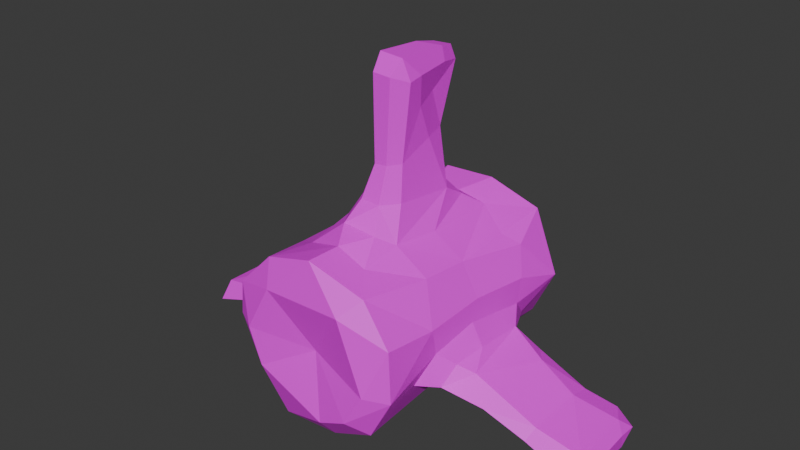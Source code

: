 # Source: SM_Prop_Whale_Skeleton_Vertebra_01.blend  (saved by Blender 4.5.88; exported with 4.5.12 LTS)
import bpy
from mathutils import Matrix  # noqa: F401  (used for matrix-valued properties, if any)

bpy.ops.wm.read_factory_settings(use_empty=True)
scene = bpy.context.scene
scene.name = 'Scene'

# ---- collections
col_sm_prop_whale_skeleton_vertebra_01 = bpy.data.collections.new('SM_Prop_Whale_Skeleton_Vertebra_01'); scene.collection.children.link(col_sm_prop_whale_skeleton_vertebra_01)

# ---- images (referenced by path relative to the original .blend; pixels are not part of the script)
import os
ASSET_DIR = os.environ.get("B2B_ASSET_DIR", "")  # directory of the original .blend (textures are referenced by path, not embedded)
HERE = os.path.dirname(os.path.abspath(__file__))  # packed textures are extracted next to this script under _unpacked/

def load_image(name, relpath, width, height, colorspace="sRGB"):
    """Load a texture the original file referenced (path relative to the .blend, or extracted next to this script)."""
    p = next((c for c in (os.path.join(HERE, relpath), os.path.join(ASSET_DIR, relpath)) if relpath and os.path.exists(c)), "")
    if p:
        img = bpy.data.images.load(p, check_existing=True)
        img.name = name
    else:  # same state as the original file: an image datablock whose file is absent (Cycles renders it pink)
        img = bpy.data.images.new(name, width, height)
        img.source = "FILE"
        img.filepath = "//" + (relpath or name)
    img.colorspace_settings.name = colorspace
    return img
img_file3551 = load_image('file3551', 'PolygonNatureBiomes_Texture_01_Tom.png', 1024, 1024, 'sRGB')

# ---- materials (node trees are filled in below, after node groups)
mat_nature_base_mat16 = bpy.data.materials.new('Nature_Base_Mat16')
mat_nature_base_mat16.diffuse_color = (1.0, 1.0, 1.0, 1.0)
mat_nature_base_mat16.roughness = 0.5528

# ---- material node trees
mat_nature_base_mat16.use_nodes = True; mat_nature_base_mat16.node_tree.nodes.clear()
_N = mat_nature_base_mat16.node_tree.nodes; _L = mat_nature_base_mat16.node_tree.links
n0 = _N.new('ShaderNodeBsdfPrincipled'); n0.name = 'Principled BSDF'; n0.location = (-200, 100)
n0.inputs[2].default_value = 0.5528
n0.inputs[27].default_value = (0.0, 0.0, 0.0, 1.0)
n0.inputs[28].default_value = 1.0
n1 = _N.new('ShaderNodeOutputMaterial'); n1.name = 'Material Output'; n1.location = (200, 100)
n2 = _N.new('ShaderNodeNormalMap'); n2.name = 'Normal Map'; n2.location = (-600, -600)
n2.label = 'Normal/Map'
n3 = _N.new('ShaderNodeTexImage'); n3.name = 'Image Texture'; n3.location = (-600, 300)
n3.image = img_file3551
_L.new(n0.outputs[0], n1.inputs[0])
_L.new(n2.outputs[0], n0.inputs[5])
_L.new(n3.outputs[0], n0.inputs[0])
n1.is_active_output = True

# ---- world
world_world = bpy.data.worlds.new('World'); scene.world = world_world
world_world.use_nodes = True; world_world.node_tree.nodes.clear()
_N = world_world.node_tree.nodes; _L = world_world.node_tree.links
n0 = _N.new('ShaderNodeOutputWorld'); n0.name = 'World Output'; n0.location = (200, 100)
n1 = _N.new('ShaderNodeBackground'); n1.name = 'Background'; n1.location = (-200, 100)
n1.inputs[0].default_value = (0.05088, 0.05088, 0.05088, 1.0)
_L.new(n1.outputs[0], n0.inputs[0])
n0.is_active_output = True
world_world.color = (0.05088, 0.05088, 0.05088)
world_world.sun_shadow_jitter_overblur = 0.0

# ---- meshes
me_mesh = bpy.data.meshes.new('Mesh')
me_mesh.from_pydata([(0.2964, -0.06684, -0.06126), (0.2213, -0.08652, -0.1998), (0.0739, -0.06806, -0.2758), (-0.2008, -0.05627, 0.2269), (0.3811, -0.005533, 0.1531), (-0.3093, -0.06577, 0.01742), (-0.2543, -0.06011, -0.1468), (0.177, -0.06607, 0.2438), (0.3927, -0.007513, -0.07639), (-0.2204, -0.01476, 0.3506), (-2.161e-06, 0.0, 0.0), (0.08835, 0.003967, -0.3616), (0.0007032, -0.01975, 0.4124), (-0.3863, -0.01516, 0.1812), (-0.4007, -0.01471, 0.02636), (0.3936, 0.2408, 0.1316), (0.2876, -0.004934, -0.2714), (-0.00049, 0.1456, 0.4062), (0.1352, 0.1434, 0.3524), (0.2402, 0.01802, 0.3139), (0.3792, 0.2833, -0.0001444), (0.03683, 0.3912, 0.6707), (0.08106, 0.2659, 0.4249), (-0.3094, 0.2713, 0.277), (-0.1827, 0.1886, 0.3429), (-0.1658, -0.00956, -0.3677), (-0.04971, 0.4341, 0.6625), (-0.3871, 0.2833, -0.0001444), (-0.3259, 0.0006999, -0.179), (0.04153, 0.3374, 0.5203), (0.1412, 0.3292, 0.3818), (0.2944, 0.3261, 0.2879), (-0.06816, 0.2561, 0.4429), (-0.2363, 0.5867, 0.3305), (-0.08348, 0.3884, 0.521), (-0.3997, 0.2104, 0.1089), (0.06886, 0.4514, 0.6668), (0.09161, 0.711, 0.4797), (-0.3268, 0.5517, 0.2433), (0.04962, 0.4002, 1.032), (0.05909, 0.4621, 1.094), (-0.134, 0.355, 0.4264), (0.07287, 0.5571, 0.8752), (0.1623, 0.5438, 0.3667), (-0.03892, 0.4057, 1.034), (-0.1135, 0.5627, 0.4965), (0.06625, 0.6193, 0.7276), (0.3026, 0.5472, 0.275), (-0.1777, 0.5228, -0.3171), (-0.08209, 0.55, 0.7141), (-0.0502, 0.4622, 1.102), (0.3003, 0.8167, 0.2925), (-0.09045, 0.696, 0.4929), (0.08652, 0.8214, 0.4132), (-0.02119, 0.8099, 0.4177), (-0.2158, 0.7322, 0.3605), (0.3965, 0.8177, -0.009757), (-0.0006956, 0.7681, 0.5065), (0.4058, 0.8297, 0.1112), (-0.1353, 0.8774, 0.3571), (0.3616, 0.8757, 0.2395), (0.04365, 0.667, 0.9065), (0.4357, 1.048, 0.04602), (-0.3948, 0.887, 0.1004), (0.0412, 0.7233, 0.7398), (0.01105, 0.9029, 0.3765), (-0.3369, 0.8434, 0.2549), (0.1474, 0.9039, 0.3515), (-0.07992, 0.8595, -0.3516), (0.04094, 0.7279, 1.075), (-0.06176, 0.624, 0.834), (0.2156, 0.82, -0.2892), (-0.0544, 0.6718, 0.7245), (-0.3141, 0.8333, -0.1794), (0.3363, 1.04, -0.1655), (-0.04706, 0.6738, 1.088), (0.3167, 1.061, 0.324), (-0.3424, 1.061, 0.2495), (-0.412, 1.053, 0.02756), (0.3071, 1.101, 0.09088), (0.08871, 1.038, -0.3572), (-0.1639, 1.052, 0.3912), (0.07998, 1.05, 0.4049), (-0.3073, 1.046, -0.2354), (-0.2498, 1.083, 0.1961), (0.2601, 1.096, -0.1319), (-0.1587, 1.041, -0.3621), (-0.004205, 0.7534, 0.7519), (0.06608, 1.091, 0.3111), (-0.3204, 1.11, 0.02111), (0.0006662, 1.033, 0.01727), (-0.1248, 1.117, -0.271), (0.06428, 1.108, -0.2684), (-0.04996, 0.7883, 1.061), (0.02848, 0.7991, 1.062), (0.09187, 0.4716, 1.002), (0.08795, 0.542, 1.011), (-0.0741, 0.6737, 1.011), (-0.05361, 0.8129, 0.9988), (0.03758, 0.8211, 0.9965), (-0.08018, 0.4881, 1.017), (0.05796, 0.7257, 1.013), (-0.006115, 0.8446, 0.9997), (0.3849, 0.5428, 0.1358), (0.4009, 0.4916, 0.0549), (0.08903, 0.4184, 0.5135), (-0.02205, 0.3906, 0.6652), (-0.0523, 0.3428, 0.5209), (0.3536, 0.1797, -0.1069), (0.311, 0.3494, -0.2079), (0.306, 0.8333, -0.1794), (0.267, 0.4746, -0.2504), (0.3688, 0.9018, -0.0999), (0.5859, 0.3234, -0.1899), (0.9398, 0.4684, -0.3829), (0.4973, 0.3941, -0.1001), (0.9796, 0.3343, -0.3381), (0.982, 0.6968, -0.2667), (0.6235, 0.68, -0.1301), (0.9912, 0.4048, -0.2696), (0.5381, 0.7467, -0.2018), (0.5535, 0.7668, -0.1457), (0.4812, 0.789, -0.1518), (1.014, 0.7631, -0.3248), (0.9279, 0.7433, -0.3446), (0.4332, 0.3507, -0.06124), (0.4145, 0.2749, -0.1394), (0.3203, 0.3823, -0.1887), (0.4466, 0.5031, -0.04962), (0.3651, 0.5872, -0.2138), (0.4458, 0.7418, -0.06827), (0.3854, 0.7425, -0.1996), (0.4108, 0.7943, -0.1316), (0.7745, 0.3395, -0.2623), (0.7596, 0.4001, -0.3134), (0.7653, 0.6089, -0.3037), (0.7894, 0.3918, -0.2207), (0.7836, 0.7382, -0.276), (0.7908, 0.7553, -0.2356), (0.7984, 0.6482, -0.2048), (1.021, 0.3911, -0.3622), (1.03, 0.4431, -0.3117), (1.019, 0.6683, -0.3112), (1.014, 0.6832, -0.3775), (0.9918, 0.4901, -0.3953), (0.5686, 0.416, -0.2541), (0.5607, 0.5898, -0.2664), (0.9271, 0.7861, -0.2791), (-0.4043, 0.8177, -0.009757), (-0.4087, 0.565, 0.03968), (-0.3616, 0.1797, -0.1069), (-0.3192, 0.3494, -0.2079), (-0.2968, 0.4705, -0.219), (-0.3768, 0.9018, -0.0999), (-0.5952, 0.3129, -0.1874), (-0.9379, 0.496, -0.3492), (-0.5145, 0.3941, -0.1141), (-0.9757, 0.3618, -0.3028), (-0.975, 0.7243, -0.2307), (-0.6366, 0.6724, -0.1302), (-0.9846, 0.4323, -0.234), (-0.547, 0.739, -0.2132), (-0.566, 0.7591, -0.1412), (-0.4888, 0.7669, -0.1082), (-1.009, 0.7906, -0.2874), (-0.9242, 0.7709, -0.3107), (-0.4409, 0.3507, -0.06124), (-0.4222, 0.2749, -0.1394), (-0.3284, 0.3823, -0.1887), (-0.4543, 0.5031, -0.04962), (-0.3731, 0.5171, -0.2138), (-0.4535, 0.7305, -0.06827), (-0.3933, 0.7425, -0.1996), (-0.4186, 0.7943, -0.1316), (-0.7685, 0.3649, -0.2352), (-0.7556, 0.4922, -0.2869), (-0.7609, 0.6343, -0.277), (-0.7816, 0.4172, -0.1931), (-0.7781, 0.7745, -0.2486), (-0.7849, 0.7789, -0.22), (-0.79, 0.6351, -0.1768), (-1.018, 0.4186, -0.3253), (-1.025, 0.4706, -0.2745), (-1.013, 0.6958, -0.2737), (-1.011, 0.7108, -0.3401), (-0.9902, 0.5176, -0.3596), (-0.5739, 0.4055, -0.2503), (-0.5652, 0.4929, -0.2517), (-0.9209, 0.8136, -0.2453), (-0.3842, 0.5608, 0.1165), (0.164, 0.489, -0.3185), (-0.01086, 0.5084, -0.3557)], [], [(7, 0, 4), (3, 13, 5), (1, 10, 2), (10, 7, 3), (4, 0, 8), (13, 14, 5), (10, 1, 0), (14, 6, 5), (10, 6, 2), (1, 2, 11), (2, 6, 25), (3, 7, 12), (12, 7, 19), (12, 9, 3), (7, 4, 19), (9, 13, 3), (3, 5, 10), (1, 8, 0), (14, 28, 6), (7, 10, 0), (5, 6, 10), (11, 16, 1), (6, 28, 25), (2, 25, 11), (1, 16, 8), (15, 4, 8), (23, 13, 9), (13, 35, 14), (150, 151, 25, 28), (17, 9, 12), (23, 35, 13), (17, 12, 19, 18), (4, 15, 19), (17, 24, 9), (28, 14, 27), (14, 35, 27), (18, 19, 31), (18, 22, 17), (29, 21, 106, 107), (20, 15, 8), (17, 22, 32), (23, 9, 24), (18, 31, 30), (17, 32, 24), (15, 31, 19), (18, 30, 22), (36, 21, 29, 105), (33, 23, 24), (29, 107, 32), (29, 32, 22), (34, 26, 49), (28, 27, 150), (22, 30, 29), (32, 34, 41), (33, 24, 41), (11, 25, 191), (26, 100, 49), (30, 37, 105), (48, 68, 191), (151, 152, 48, 25), (26, 44, 100), (36, 105, 37), (37, 30, 43), (47, 30, 31), (71, 111, 190), (71, 190, 191, 68), (44, 106, 21, 39), (38, 23, 33), (34, 45, 41), (40, 39, 95), (33, 41, 55), (45, 34, 49), (47, 43, 30), (42, 96, 95, 36), (45, 55, 41), (52, 45, 49), (36, 37, 46), (44, 39, 40, 50), (45, 52, 55), (47, 67, 43), (66, 38, 33), (37, 43, 53), (49, 72, 52), (66, 33, 55), (49, 70, 72), (52, 57, 54), (37, 53, 57), (57, 53, 54), (54, 55, 52), (46, 37, 64), (67, 53, 43), (51, 67, 47), (65, 54, 53), (66, 55, 59), (42, 36, 46), (52, 72, 57), (48, 73, 68), (65, 53, 67), (57, 64, 37), (59, 55, 54), (87, 57, 72), (62, 60, 58), (62, 58, 56), (69, 40, 96, 101), (61, 42, 46), (65, 59, 54), (73, 83, 68), (69, 75, 50, 40), (77, 66, 59), (76, 67, 51), (60, 76, 51), (50, 75, 97, 100), (63, 66, 77), (70, 98, 72), (77, 59, 81), (64, 61, 46), (59, 65, 81), (76, 82, 67), (76, 60, 62), (77, 78, 63), (68, 83, 86), (71, 68, 80), (82, 65, 67), (93, 98, 97, 75), (80, 74, 71), (64, 99, 61), (81, 65, 82), (153, 83, 73), (86, 80, 68), (77, 81, 84), (90, 84, 88), (88, 79, 90), (76, 62, 79), (62, 74, 85), (83, 78, 89), (86, 83, 91), (88, 81, 82), (81, 88, 84), (78, 77, 89), (62, 85, 79), (83, 89, 91), (85, 74, 80), (82, 76, 88), (84, 89, 77), (90, 89, 84), (91, 89, 90), (91, 80, 86), (61, 99, 101), (88, 76, 79), (90, 79, 85), (90, 85, 92), (90, 92, 91), (80, 92, 85), (91, 92, 80), (94, 99, 102), (93, 75, 69, 94), (24, 32, 41), (100, 44, 50), (95, 39, 21, 36), (95, 96, 40), (100, 70, 49), (61, 101, 96, 42), (100, 97, 70), (97, 98, 70), (101, 99, 94, 69), (87, 64, 57), (87, 102, 99, 64), (87, 72, 98, 102), (93, 102, 98), (94, 102, 93), (56, 58, 103, 104), (47, 103, 58, 60), (60, 51, 47), (31, 15, 103, 47), (104, 103, 15, 20), (30, 105, 29), (26, 106, 44), (107, 106, 26, 34), (32, 107, 34), (108, 20, 8), (16, 109, 108, 8), (71, 110, 111), (71, 74, 110), (62, 112, 110, 74), (62, 56, 112), (126, 113, 115), (126, 115, 125), (115, 113, 136), (115, 128, 125), (145, 146, 134), (113, 133, 136), (114, 116, 133, 134), (115, 136, 139, 118), (130, 128, 115), (142, 141, 140, 143), (118, 130, 115), (140, 144, 143), (120, 135, 146), (129, 131, 120), (121, 130, 118), (142, 143, 123), (130, 122, 132), (122, 120, 131), (132, 122, 131), (122, 130, 121), (121, 120, 122), (124, 114, 135), (124, 123, 143), (117, 123, 147), (147, 138, 139, 117), (118, 138, 121), (117, 139, 119), (136, 133, 116, 119), (134, 133, 113, 145), (139, 136, 119), (134, 135, 114), (137, 135, 120), (139, 138, 118), (138, 137, 120, 121), (119, 116, 140, 141), (117, 119, 141, 142), (116, 114, 144, 140), (114, 124, 143, 144), (123, 117, 142), (145, 113, 126, 127), (129, 146, 145, 127), (120, 146, 129), (126, 125, 20, 108), (127, 126, 108, 109), (125, 128, 104, 20), (129, 127, 109, 111), (128, 130, 56, 104), (131, 129, 111, 110), (130, 132, 112, 56), (132, 131, 110, 112), (147, 124, 137, 138), (147, 123, 124), (124, 135, 137), (167, 156, 154), (167, 166, 156), (156, 177, 154), (156, 166, 169), (186, 175, 187), (154, 177, 174), (155, 175, 174, 157), (156, 159, 180, 177), (171, 156, 169), (183, 184, 181, 182), (159, 156, 171), (181, 184, 185), (161, 187, 175, 176), (170, 161, 172), (162, 159, 171), (183, 164, 184), (171, 173, 163), (163, 172, 161), (173, 172, 163), (163, 162, 171), (162, 163, 161), (165, 176, 155), (165, 184, 164), (158, 188, 164), (188, 158, 180, 179), (159, 162, 179), (158, 160, 180), (177, 160, 157, 174), (175, 186, 154, 174), (180, 160, 177), (175, 155, 176), (178, 161, 176), (180, 159, 179), (179, 162, 161, 178), (160, 182, 181, 157), (158, 183, 182, 160), (157, 181, 185, 155), (155, 185, 184, 165), (164, 183, 158), (186, 168, 167, 154), (170, 168, 186, 187), (161, 170, 187), (167, 150, 27, 166), (168, 151, 150, 167), (166, 27, 149, 169), (170, 152, 151, 168), (169, 149, 148, 171), (172, 73, 152, 170), (171, 148, 153, 173), (173, 153, 73, 172), (188, 179, 178, 165), (188, 165, 164), (165, 178, 176), (149, 27, 35, 189), (148, 149, 189, 63), (153, 148, 63, 78), (78, 83, 153), (35, 23, 38, 189), (66, 63, 189, 38), (152, 73, 48), (111, 109, 16), (190, 111, 16, 11), (191, 190, 11), (146, 135, 134), (191, 25, 48)])
me_mesh.polygons.foreach_set('use_smooth', [True] * 303)
_k = set([(0, 1), (0, 4), (0, 7), (0, 8), (0, 10), (1, 2), (1, 8), (1, 10), (1, 11), (1, 16), (2, 6), (2, 10), (2, 11), (2, 25), (3, 5), (3, 7), (3, 9), (3, 10), (3, 12), (3, 13), (4, 7), (4, 8), (4, 15), (4, 19), (5, 6), (5, 10), (5, 13), (5, 14), (6, 10), (6, 14), (6, 25), (6, 28), (7, 10), (7, 12), (7, 19), (8, 15), (8, 16), (8, 20), (8, 108), (9, 12), (9, 13), (9, 17), (9, 23), (9, 24), (11, 16), (11, 25), (11, 190), (11, 191), (12, 17), (12, 19), (13, 14), (13, 23), (13, 35), (14, 27), (14, 28), (14, 35), (15, 19), (15, 20), (15, 31), (15, 103), (16, 109), (16, 111), (17, 18), (17, 22), (17, 24), (17, 32), (18, 19), (18, 22), (18, 30), (18, 31), (19, 31), (20, 104), (20, 108), (20, 125), (21, 29), (21, 36), (21, 39), (21, 106), (22, 29), (22, 30), (22, 32), (23, 24), (23, 33), (23, 35), (23, 38), (24, 32), (24, 33), (24, 41), (25, 28), (25, 48), (25, 151), (25, 191), (26, 34), (26, 44), (26, 49), (26, 100), (26, 106), (27, 28), (27, 35), (27, 149), (27, 150), (27, 166), (28, 150), (29, 30), (29, 32), (29, 105), (29, 107), (30, 31), (30, 37), (30, 43), (30, 47), (30, 105), (31, 47), (32, 34), (32, 41), (32, 107), (33, 38), (33, 41), (33, 55), (33, 66), (34, 41), (34, 45), (34, 49), (34, 107), (35, 189), (36, 37), (36, 42), (36, 46), (36, 95), (36, 105), (37, 43), (37, 46), (37, 53), (37, 57), (37, 64), (37, 105), (38, 66), (38, 189), (39, 40), (39, 44), (39, 95), (40, 50), (40, 69), (40, 95), (40, 96), (41, 45), (41, 55), (42, 46), (42, 61), (42, 96), (43, 47), (43, 53), (43, 67), (44, 50), (44, 100), (44, 106), (45, 49), (45, 52), (45, 55), (46, 61), (46, 64), (47, 51), (47, 60), (47, 67), (47, 103), (48, 68), (48, 73), (48, 152), (48, 191), (49, 52), (49, 70), (49, 72), (49, 100), (50, 75), (50, 100), (51, 60), (51, 67), (51, 76), (52, 54), (52, 55), (52, 57), (52, 72), (53, 54), (53, 57), (53, 65), (53, 67), (54, 55), (54, 57), (54, 59), (54, 65), (55, 59), (55, 66), (56, 58), (56, 62), (56, 104), (56, 112), (56, 130), (57, 64), (57, 72), (57, 87), (58, 60), (58, 62), (58, 103), (59, 65), (59, 66), (59, 77), (59, 81), (60, 62), (60, 76), (61, 64), (61, 99), (61, 101), (62, 74), (62, 76), (62, 79), (62, 85), (62, 112), (63, 66), (63, 77), (63, 78), (63, 148), (63, 189), (64, 87), (64, 99), (65, 67), (65, 81), (65, 82), (66, 77), (67, 76), (67, 82), (68, 71), (68, 73), (68, 80), (68, 83), (68, 86), (68, 191), (69, 75), (69, 94), (69, 101), (70, 72), (70, 97), (70, 98), (70, 100), (71, 74), (71, 80), (71, 110), (71, 111), (71, 190), (72, 87), (72, 98), (73, 83), (73, 152), (73, 153), (73, 172), (74, 80), (74, 85), (74, 110), (75, 93), (75, 97), (76, 79), (76, 82), (76, 88), (77, 78), (77, 81), (77, 84), (77, 89), (78, 83), (78, 89), (78, 153), (79, 85), (79, 88), (79, 90), (80, 85), (80, 86), (80, 91), (80, 92), (81, 82), (81, 84), (81, 88), (82, 88), (83, 86), (83, 89), (83, 91), (83, 153), (84, 88), (84, 89), (84, 90), (85, 90), (85, 92), (86, 91), (87, 102), (88, 90), (89, 90), (89, 91), (90, 91), (90, 92), (91, 92), (93, 94), (93, 98), (93, 102), (94, 99), (94, 102), (95, 96), (96, 101), (97, 98), (97, 100), (98, 102), (99, 101), (99, 102), (103, 104), (104, 128), (106, 107), (108, 109), (108, 126), (109, 111), (109, 127), (110, 111), (110, 112), (110, 131), (111, 129), (111, 190), (112, 132), (113, 115), (113, 126), (113, 133), (113, 136), (113, 145), (114, 116), (114, 124), (114, 134), (114, 135), (114, 144), (115, 118), (115, 125), (115, 126), (115, 128), (115, 130), (115, 136), (116, 119), (116, 133), (116, 140), (117, 119), (117, 123), (117, 139), (117, 142), (117, 147), (118, 121), (118, 130), (118, 138), (118, 139), (119, 136), (119, 139), (119, 141), (120, 121), (120, 122), (120, 129), (120, 131), (120, 135), (120, 137), (120, 146), (121, 122), (121, 130), (121, 138), (122, 130), (122, 131), (122, 132), (123, 124), (123, 142), (123, 143), (123, 147), (124, 135), (124, 137), (124, 143), (124, 147), (125, 126), (125, 128), (126, 127), (127, 129), (127, 145), (128, 130), (129, 131), (129, 146), (130, 132), (131, 132), (133, 134), (133, 136), (134, 135), (134, 145), (134, 146), (135, 137), (135, 146), (136, 139), (137, 138), (138, 139), (138, 147), (140, 141), (140, 143), (140, 144), (141, 142), (142, 143), (143, 144), (145, 146), (148, 149), (148, 153), (148, 171), (149, 169), (149, 189), (150, 151), (150, 167), (151, 152), (151, 168), (152, 170), (153, 173), (154, 156), (154, 167), (154, 174), (154, 177), (154, 186), (155, 157), (155, 165), (155, 175), (155, 176), (155, 185), (156, 159), (156, 166), (156, 167), (156, 169), (156, 171), (156, 177), (157, 160), (157, 174), (157, 181), (158, 160), (158, 164), (158, 180), (158, 183), (158, 188), (159, 162), (159, 171), (159, 179), (159, 180), (160, 177), (160, 180), (160, 182), (161, 162), (161, 163), (161, 170), (161, 172), (161, 176), (161, 178), (161, 187), (162, 163), (162, 171), (162, 179), (163, 171), (163, 172), (163, 173), (164, 165), (164, 183), (164, 184), (164, 188), (165, 176), (165, 178), (165, 184), (165, 188), (166, 167), (166, 169), (167, 168), (168, 170), (168, 186), (169, 171), (170, 172), (170, 187), (171, 173), (172, 173), (174, 175), (174, 177), (175, 176), (175, 186), (175, 187), (176, 178), (177, 180), (178, 179), (179, 180), (179, 188), (181, 182), (181, 184), (181, 185), (182, 183), (183, 184), (184, 185), (186, 187), (190, 191)])
me_mesh.attributes.new('sharp_edge', 'BOOLEAN', 'EDGE').data.foreach_set('value', [ (min(e.vertices), max(e.vertices)) in _k for e in me_mesh.edges])
_uv = me_mesh.uv_layers.new(name='map1')
_uv.uv.foreach_set('vector', [0.04853, 0.3787, 0.04852, 0.3784, 0.04847, 0.3787, 0.04853, 0.3784, 0.0485, 0.3782, 0.04854, 0.3781, 0.04854, 0.3782, 0.04848, 0.3783, 0.04853, 0.378, 0.04848, 0.3783, 0.04853, 0.3787, 0.04853, 0.3784, 0.04847, 0.3787, 0.04852, 0.3784, 0.04847, 0.3785, 0.0485, 0.3782, 0.0485, 0.378, 0.04854, 0.3781, 0.04848, 0.3783, 0.04854, 0.3782, 0.04852, 0.3784, 0.0485, 0.378, 0.04854, 0.3779, 0.04854, 0.3781, 0.04848, 0.3783, 0.04854, 0.3779, 0.04853, 0.378, 0.04854, 0.3782, 0.04853, 0.378, 0.04847, 0.378, 0.04853, 0.378, 0.04854, 0.3779, 0.04849, 0.3778, 0.04853, 0.3784, 0.04853, 0.3787, 0.04849, 0.3787, 0.04849, 0.3787, 0.04853, 0.3787, 0.04846, 0.3788, 0.04849, 0.3787, 0.0485, 0.3785, 0.04853, 0.3784, 0.04853, 0.3787, 0.04847, 0.3787, 0.04846, 0.3788, 0.0485, 0.3785, 0.0485, 0.3782, 0.04853, 0.3784, 0.04853, 0.3784, 0.04854, 0.3781, 0.04848, 0.3783, 0.04854, 0.3782, 0.04847, 0.3785, 0.04852, 0.3784, 0.0485, 0.378, 0.04849, 0.3779, 0.04854, 0.3779, 0.04853, 0.3787, 0.04848, 0.3783, 0.04852, 0.3784, 0.04854, 0.3781, 0.04854, 0.3779, 0.04848, 0.3783, 0.04847, 0.378, 0.04847, 0.3782, 0.04854, 0.3782, 0.04854, 0.3779, 0.04849, 0.3779, 0.04849, 0.3778, 0.04853, 0.378, 0.04849, 0.3778, 0.04847, 0.378, 0.04854, 0.3782, 0.04847, 0.3782, 0.04847, 0.3785, 0.04828, 0.3732, 0.04847, 0.3787, 0.04847, 0.3785, 0.04827, 0.3591, 0.0485, 0.3782, 0.0485, 0.3785, 0.0485, 0.3782, 0.04832, 0.3588, 0.0485, 0.378, 0.04835, 0.3586, 0.04821, 0.3585, 0.04849, 0.3778, 0.04849, 0.3779, 0.04836, 0.3594, 0.0485, 0.3785, 0.04849, 0.3787, 0.04827, 0.3591, 0.04832, 0.3588, 0.0485, 0.3782, 0.04836, 0.3594, 0.04849, 0.3787, 0.04846, 0.3788, 0.04836, 0.3595, 0.04847, 0.3787, 0.04828, 0.3732, 0.04846, 0.3788, 0.04836, 0.3594, 0.04833, 0.3592, 0.0485, 0.3785, 0.04849, 0.3779, 0.0485, 0.378, 0.04826, 0.3587, 0.0485, 0.378, 0.04832, 0.3588, 0.04826, 0.3587, 0.04836, 0.3595, 0.04846, 0.3788, 0.04821, 0.3595, 0.04836, 0.3595, 0.04826, 0.3595, 0.04836, 0.3594, 0.04821, 0.3596, 0.04816, 0.379, 0.04816, 0.379, 0.0482, 0.3595, 0.04824, 0.3592, 0.04828, 0.3732, 0.04847, 0.3785, 0.04836, 0.3594, 0.04826, 0.3595, 0.04827, 0.3594, 0.04827, 0.3591, 0.0485, 0.3785, 0.04833, 0.3592, 0.04836, 0.3595, 0.04821, 0.3595, 0.04821, 0.3595, 0.04836, 0.3594, 0.04827, 0.3594, 0.04833, 0.3592, 0.04828, 0.3732, 0.04821, 0.3595, 0.04846, 0.3788, 0.04836, 0.3595, 0.04821, 0.3595, 0.04826, 0.3595, 0.04811, 0.379, 0.04816, 0.379, 0.04821, 0.3596, 0.04814, 0.3596, 0.04801, 0.3592, 0.04827, 0.3591, 0.04833, 0.3592, 0.04821, 0.3596, 0.0482, 0.3595, 0.04827, 0.3594, 0.04821, 0.3596, 0.04827, 0.3594, 0.04826, 0.3595, 0.04817, 0.3595, 0.04813, 0.3789, 0.04803, 0.379, 0.04849, 0.3779, 0.04826, 0.3587, 0.04835, 0.3586, 0.04826, 0.3595, 0.04821, 0.3595, 0.04821, 0.3596, 0.04827, 0.3594, 0.04817, 0.3595, 0.0482, 0.3593, 0.04801, 0.3592, 0.04833, 0.3592, 0.0482, 0.3593, 0.04847, 0.378, 0.04849, 0.3778, 0.04808, 0.3586, 0.04813, 0.3789, 0.04808, 0.3793, 0.04803, 0.379, 0.04821, 0.3595, 0.0479, 0.3595, 0.04814, 0.3596, 0.04807, 0.3585, 0.0478, 0.3585, 0.04808, 0.3586, 0.04821, 0.3585, 0.04811, 0.3585, 0.04807, 0.3585, 0.04849, 0.3778, 0.04813, 0.3789, 0.04815, 0.3794, 0.04808, 0.3793, 0.04811, 0.379, 0.04814, 0.3596, 0.0479, 0.3595, 0.0479, 0.3595, 0.04821, 0.3595, 0.04804, 0.3595, 0.04803, 0.3595, 0.04821, 0.3595, 0.04821, 0.3595, 0.04783, 0.3588, 0.0481, 0.3589, 0.04809, 0.3588, 0.04783, 0.3588, 0.04809, 0.3588, 0.04808, 0.3586, 0.0478, 0.3585, 0.04815, 0.3794, 0.04816, 0.379, 0.04816, 0.379, 0.04815, 0.3794, 0.04804, 0.359, 0.04827, 0.3591, 0.04801, 0.3592, 0.04817, 0.3595, 0.04803, 0.3594, 0.0482, 0.3593, 0.0481, 0.3795, 0.04815, 0.3794, 0.04809, 0.3794, 0.04801, 0.3592, 0.0482, 0.3593, 0.04789, 0.3592, 0.04803, 0.3594, 0.04817, 0.3595, 0.04803, 0.379, 0.04803, 0.3595, 0.04804, 0.3595, 0.04821, 0.3595, 0.04802, 0.3793, 0.04803, 0.3794, 0.04809, 0.3794, 0.04811, 0.379, 0.04803, 0.3594, 0.04789, 0.3592, 0.0482, 0.3593, 0.04792, 0.3594, 0.04803, 0.3594, 0.04803, 0.379, 0.04811, 0.379, 0.0479, 0.3595, 0.04798, 0.3791, 0.04815, 0.3794, 0.04815, 0.3794, 0.0481, 0.3795, 0.0481, 0.3794, 0.04803, 0.3594, 0.04792, 0.3594, 0.04789, 0.3592, 0.04803, 0.3595, 0.04775, 0.3594, 0.04804, 0.3595, 0.04781, 0.3691, 0.04804, 0.359, 0.04801, 0.3592, 0.0479, 0.3595, 0.04804, 0.3595, 0.04782, 0.3595, 0.04803, 0.379, 0.04793, 0.379, 0.04792, 0.3594, 0.04781, 0.3691, 0.04801, 0.3592, 0.04789, 0.3592, 0.04803, 0.379, 0.04797, 0.3791, 0.04793, 0.379, 0.04792, 0.3594, 0.04786, 0.3595, 0.04783, 0.3594, 0.0479, 0.3595, 0.04782, 0.3595, 0.04786, 0.3595, 0.04786, 0.3595, 0.04782, 0.3595, 0.04783, 0.3594, 0.04783, 0.3594, 0.04789, 0.3592, 0.04792, 0.3594, 0.04798, 0.3791, 0.0479, 0.3595, 0.04789, 0.3791, 0.04775, 0.3594, 0.04782, 0.3595, 0.04804, 0.3595, 0.04782, 0.3595, 0.04775, 0.3594, 0.04803, 0.3595, 0.04775, 0.3594, 0.04783, 0.3594, 0.04782, 0.3595, 0.04781, 0.3691, 0.04789, 0.3592, 0.04778, 0.3593, 0.04802, 0.3793, 0.04811, 0.379, 0.04798, 0.3791, 0.04792, 0.3594, 0.04793, 0.379, 0.04786, 0.3595, 0.04807, 0.3585, 0.04782, 0.3586, 0.0478, 0.3585, 0.04775, 0.3594, 0.04782, 0.3595, 0.04775, 0.3594, 0.04786, 0.3595, 0.04789, 0.3791, 0.0479, 0.3595, 0.04778, 0.3593, 0.04789, 0.3592, 0.04783, 0.3594, 0.04787, 0.3791, 0.04786, 0.3595, 0.04793, 0.379, 0.04764, 0.3786, 0.04777, 0.3595, 0.04781, 0.3594, 0.04764, 0.3786, 0.04781, 0.3594, 0.04782, 0.3592, 0.04788, 0.3795, 0.0481, 0.3795, 0.04803, 0.3794, 0.04788, 0.3794, 0.04793, 0.3793, 0.04802, 0.3793, 0.04798, 0.3791, 0.04775, 0.3594, 0.04778, 0.3593, 0.04783, 0.3594, 0.04782, 0.3586, 0.04765, 0.3778, 0.0478, 0.3585, 0.04788, 0.3795, 0.04793, 0.3794, 0.0481, 0.3794, 0.0481, 0.3795, 0.04763, 0.3783, 0.04781, 0.3691, 0.04778, 0.3593, 0.04762, 0.3788, 0.04775, 0.3594, 0.04782, 0.3595, 0.04777, 0.3595, 0.04762, 0.3788, 0.04782, 0.3595, 0.0481, 0.3794, 0.04793, 0.3794, 0.04793, 0.3793, 0.04808, 0.3793, 0.04778, 0.3689, 0.04781, 0.3691, 0.04763, 0.3783, 0.04797, 0.3791, 0.04782, 0.3793, 0.04793, 0.379, 0.04763, 0.3783, 0.04778, 0.3593, 0.04763, 0.3786, 0.04789, 0.3791, 0.04793, 0.3793, 0.04798, 0.3791, 0.04778, 0.3593, 0.04775, 0.3594, 0.04763, 0.3786, 0.04762, 0.3788, 0.04763, 0.3787, 0.04775, 0.3594, 0.04762, 0.3788, 0.04777, 0.3595, 0.04764, 0.3786, 0.04763, 0.3783, 0.04764, 0.378, 0.04778, 0.3689, 0.0478, 0.3585, 0.04765, 0.3778, 0.04766, 0.3778, 0.04783, 0.3588, 0.0478, 0.3585, 0.04766, 0.3779, 0.04763, 0.3787, 0.04775, 0.3594, 0.04775, 0.3594, 0.04783, 0.3794, 0.04782, 0.3793, 0.04793, 0.3793, 0.04793, 0.3794, 0.04766, 0.3779, 0.04765, 0.3783, 0.04783, 0.3588, 0.04789, 0.3791, 0.04781, 0.3794, 0.04793, 0.3793, 0.04763, 0.3786, 0.04775, 0.3594, 0.04763, 0.3787, 0.04777, 0.3586, 0.04765, 0.3778, 0.04782, 0.3586, 0.04766, 0.3778, 0.04766, 0.3779, 0.0478, 0.3585, 0.04763, 0.3783, 0.04763, 0.3786, 0.04761, 0.3783, 0.04766, 0.3783, 0.04761, 0.3783, 0.0476, 0.3786, 0.0476, 0.3786, 0.0476, 0.3785, 0.04766, 0.3783, 0.04762, 0.3788, 0.04764, 0.3786, 0.0476, 0.3785, 0.04764, 0.3786, 0.04765, 0.3783, 0.04761, 0.3783, 0.04765, 0.3778, 0.04764, 0.378, 0.0476, 0.378, 0.04766, 0.3778, 0.04765, 0.3778, 0.0476, 0.3779, 0.0476, 0.3786, 0.04763, 0.3786, 0.04763, 0.3787, 0.04763, 0.3786, 0.0476, 0.3786, 0.04761, 0.3783, 0.04764, 0.378, 0.04763, 0.3783, 0.0476, 0.378, 0.04764, 0.3786, 0.04761, 0.3783, 0.0476, 0.3785, 0.04765, 0.3778, 0.0476, 0.378, 0.0476, 0.3779, 0.04761, 0.3783, 0.04765, 0.3783, 0.04766, 0.3779, 0.04763, 0.3787, 0.04762, 0.3788, 0.0476, 0.3786, 0.04761, 0.3783, 0.0476, 0.378, 0.04763, 0.3783, 0.04766, 0.3783, 0.0476, 0.378, 0.04761, 0.3783, 0.0476, 0.3779, 0.0476, 0.378, 0.04766, 0.3783, 0.0476, 0.3779, 0.04766, 0.3779, 0.04766, 0.3778, 0.04793, 0.3793, 0.04781, 0.3794, 0.04788, 0.3794, 0.0476, 0.3786, 0.04762, 0.3788, 0.0476, 0.3785, 0.04766, 0.3783, 0.0476, 0.3785, 0.04761, 0.3783, 0.04766, 0.3783, 0.04761, 0.3783, 0.0476, 0.378, 0.04766, 0.3783, 0.0476, 0.378, 0.0476, 0.3779, 0.04766, 0.3779, 0.0476, 0.378, 0.04761, 0.3783, 0.0476, 0.3779, 0.0476, 0.378, 0.04766, 0.3779, 0.04782, 0.3794, 0.04781, 0.3794, 0.04779, 0.3793, 0.04783, 0.3794, 0.04793, 0.3794, 0.04788, 0.3795, 0.04782, 0.3794, 0.04833, 0.3592, 0.04827, 0.3594, 0.0482, 0.3593, 0.04808, 0.3793, 0.04815, 0.3794, 0.0481, 0.3794, 0.04809, 0.3794, 0.04815, 0.3794, 0.04816, 0.379, 0.04811, 0.379, 0.04809, 0.3794, 0.04803, 0.3794, 0.0481, 0.3795, 0.04808, 0.3793, 0.04797, 0.3791, 0.04803, 0.379, 0.04793, 0.3793, 0.04788, 0.3794, 0.04803, 0.3794, 0.04802, 0.3793, 0.04808, 0.3793, 0.04793, 0.3793, 0.04797, 0.3791, 0.04793, 0.3793, 0.04782, 0.3793, 0.04797, 0.3791, 0.04788, 0.3794, 0.04781, 0.3794, 0.04782, 0.3794, 0.04788, 0.3795, 0.04787, 0.3791, 0.04789, 0.3791, 0.04786, 0.3595, 0.04787, 0.3791, 0.04779, 0.3793, 0.04781, 0.3794, 0.04789, 0.3791, 0.04787, 0.3791, 0.04793, 0.379, 0.04782, 0.3793, 0.04779, 0.3793, 0.04783, 0.3794, 0.04779, 0.3793, 0.04782, 0.3793, 0.04782, 0.3794, 0.04779, 0.3793, 0.04783, 0.3794, 0.04782, 0.3592, 0.04781, 0.3594, 0.04804, 0.3594, 0.04808, 0.3593, 0.04803, 0.3595, 0.04804, 0.3594, 0.04781, 0.3594, 0.04777, 0.3595, 0.04777, 0.3595, 0.04782, 0.3595, 0.04803, 0.3595, 0.04821, 0.3595, 0.04828, 0.3732, 0.04804, 0.3594, 0.04803, 0.3595, 0.04808, 0.3593, 0.04804, 0.3594, 0.04828, 0.3732, 0.04824, 0.3592, 0.04821, 0.3595, 0.04814, 0.3596, 0.04821, 0.3596, 0.04813, 0.3789, 0.04816, 0.379, 0.04815, 0.3794, 0.0482, 0.3595, 0.04816, 0.379, 0.04813, 0.3789, 0.04817, 0.3595, 0.04827, 0.3594, 0.0482, 0.3595, 0.04817, 0.3595, 0.04833, 0.3591, 0.04824, 0.3592, 0.04847, 0.3785, 0.04847, 0.3782, 0.04819, 0.359, 0.04833, 0.3591, 0.04847, 0.3785, 0.04783, 0.3588, 0.04781, 0.359, 0.0481, 0.3589, 0.04783, 0.3588, 0.04765, 0.3783, 0.04781, 0.359, 0.04764, 0.3786, 0.04776, 0.3591, 0.04781, 0.359, 0.04765, 0.3783, 0.04764, 0.3786, 0.04782, 0.3592, 0.04776, 0.3591, 0.04825, 0.3591, 0.04821, 0.3785, 0.04815, 0.3592, 0.04825, 0.3591, 0.04815, 0.3592, 0.04819, 0.3592, 0.04815, 0.3592, 0.04821, 0.3785, 0.04815, 0.3786, 0.04815, 0.3592, 0.04807, 0.3592, 0.04819, 0.3592, 0.04814, 0.3784, 0.048, 0.3783, 0.04815, 0.3784, 0.04821, 0.3785, 0.04819, 0.3785, 0.04815, 0.3786, 0.04809, 0.3785, 0.04819, 0.3786, 0.04819, 0.3785, 0.04815, 0.3784, 0.04815, 0.3592, 0.04815, 0.3786, 0.04795, 0.3786, 0.04793, 0.3785, 0.04788, 0.3592, 0.04807, 0.3592, 0.04815, 0.3592, 0.04793, 0.3786, 0.04811, 0.3786, 0.04815, 0.3786, 0.04792, 0.3785, 0.04793, 0.3785, 0.04788, 0.3592, 0.04815, 0.3592, 0.04815, 0.3786, 0.04807, 0.3785, 0.04792, 0.3785, 0.04788, 0.3591, 0.04798, 0.3784, 0.048, 0.3783, 0.04801, 0.359, 0.04788, 0.359, 0.04788, 0.3591, 0.04786, 0.3785, 0.04788, 0.3592, 0.04793, 0.3785, 0.04793, 0.3786, 0.04792, 0.3785, 0.04786, 0.3786, 0.04788, 0.3592, 0.04785, 0.3591, 0.04784, 0.3591, 0.04785, 0.3591, 0.04788, 0.3591, 0.04788, 0.359, 0.04784, 0.3591, 0.04785, 0.3591, 0.04788, 0.359, 0.04785, 0.3591, 0.04788, 0.3592, 0.04786, 0.3785, 0.04786, 0.3785, 0.04788, 0.3591, 0.04785, 0.3591, 0.04788, 0.3785, 0.04809, 0.3785, 0.04798, 0.3784, 0.04788, 0.3785, 0.04786, 0.3786, 0.04792, 0.3785, 0.04791, 0.3786, 0.04786, 0.3786, 0.04784, 0.3786, 0.04784, 0.3786, 0.04787, 0.3785, 0.04795, 0.3786, 0.04791, 0.3786, 0.04793, 0.3785, 0.04787, 0.3785, 0.04786, 0.3785, 0.04791, 0.3786, 0.04795, 0.3786, 0.04814, 0.3786, 0.04815, 0.3786, 0.04819, 0.3785, 0.04819, 0.3786, 0.04814, 0.3786, 0.04815, 0.3784, 0.04819, 0.3785, 0.04821, 0.3785, 0.04814, 0.3784, 0.04795, 0.3786, 0.04815, 0.3786, 0.04814, 0.3786, 0.04815, 0.3784, 0.04798, 0.3784, 0.04809, 0.3785, 0.04788, 0.3785, 0.04798, 0.3784, 0.04788, 0.3591, 0.04795, 0.3786, 0.04787, 0.3785, 0.04793, 0.3785, 0.04787, 0.3785, 0.04788, 0.3785, 0.04788, 0.3591, 0.04786, 0.3785, 0.04814, 0.3786, 0.04819, 0.3786, 0.04815, 0.3786, 0.04811, 0.3786, 0.04791, 0.3786, 0.04814, 0.3786, 0.04811, 0.3786, 0.04793, 0.3786, 0.04819, 0.3786, 0.04809, 0.3785, 0.04807, 0.3785, 0.04815, 0.3786, 0.04809, 0.3785, 0.04788, 0.3785, 0.04792, 0.3785, 0.04807, 0.3785, 0.04786, 0.3786, 0.04791, 0.3786, 0.04793, 0.3786, 0.04814, 0.3784, 0.04821, 0.3785, 0.04825, 0.3591, 0.04817, 0.359, 0.04801, 0.359, 0.048, 0.3783, 0.04814, 0.3784, 0.04817, 0.359, 0.04788, 0.3591, 0.048, 0.3783, 0.04801, 0.359, 0.04825, 0.3591, 0.04819, 0.3592, 0.04824, 0.3592, 0.04833, 0.3591, 0.04817, 0.359, 0.04825, 0.3591, 0.04833, 0.3591, 0.04819, 0.359, 0.04819, 0.3592, 0.04807, 0.3592, 0.04808, 0.3593, 0.04824, 0.3592, 0.04801, 0.359, 0.04817, 0.359, 0.04819, 0.359, 0.0481, 0.3589, 0.04807, 0.3592, 0.04788, 0.3592, 0.04782, 0.3592, 0.04808, 0.3593, 0.04788, 0.359, 0.04801, 0.359, 0.0481, 0.3589, 0.04781, 0.359, 0.04788, 0.3592, 0.04784, 0.3591, 0.04776, 0.3591, 0.04782, 0.3592, 0.04784, 0.3591, 0.04788, 0.359, 0.04781, 0.359, 0.04776, 0.3591, 0.04784, 0.3786, 0.04788, 0.3785, 0.04788, 0.3785, 0.04787, 0.3785, 0.04784, 0.3786, 0.04786, 0.3786, 0.04788, 0.3785, 0.04788, 0.3785, 0.04798, 0.3784, 0.04788, 0.3785, 0.04827, 0.3585, 0.04818, 0.3585, 0.04825, 0.3777, 0.04827, 0.3585, 0.04821, 0.3586, 0.04818, 0.3585, 0.04818, 0.3585, 0.04817, 0.3775, 0.04825, 0.3777, 0.04818, 0.3585, 0.04821, 0.3586, 0.04809, 0.3586, 0.04817, 0.3776, 0.04811, 0.3774, 0.0481, 0.3776, 0.04825, 0.3777, 0.04817, 0.3775, 0.04821, 0.3775, 0.04811, 0.3772, 0.04811, 0.3774, 0.04821, 0.3775, 0.04822, 0.3773, 0.04818, 0.3585, 0.04796, 0.3777, 0.04799, 0.3775, 0.04817, 0.3775, 0.04791, 0.3586, 0.04818, 0.3585, 0.04809, 0.3586, 0.04795, 0.3773, 0.04794, 0.3772, 0.04817, 0.3772, 0.04813, 0.3773, 0.04796, 0.3777, 0.04818, 0.3585, 0.04791, 0.3586, 0.04817, 0.3772, 0.04794, 0.3772, 0.04809, 0.3772, 0.0479, 0.3584, 0.0481, 0.3776, 0.04811, 0.3774, 0.04799, 0.3774, 0.04808, 0.3585, 0.0479, 0.3584, 0.0479, 0.3585, 0.04789, 0.3777, 0.04796, 0.3777, 0.04791, 0.3586, 0.04795, 0.3773, 0.04787, 0.3772, 0.04794, 0.3772, 0.04791, 0.3586, 0.04786, 0.3585, 0.04788, 0.3585, 0.04788, 0.3585, 0.0479, 0.3585, 0.0479, 0.3584, 0.04786, 0.3585, 0.0479, 0.3585, 0.04788, 0.3585, 0.04788, 0.3585, 0.04789, 0.3777, 0.04791, 0.3586, 0.04789, 0.3777, 0.04788, 0.3585, 0.0479, 0.3584, 0.04789, 0.3773, 0.04799, 0.3774, 0.04811, 0.3772, 0.04789, 0.3773, 0.04794, 0.3772, 0.04787, 0.3772, 0.04792, 0.3773, 0.04785, 0.3773, 0.04787, 0.3772, 0.04785, 0.3773, 0.04792, 0.3773, 0.04799, 0.3775, 0.04788, 0.3775, 0.04796, 0.3777, 0.04789, 0.3777, 0.04788, 0.3775, 0.04792, 0.3773, 0.04816, 0.3773, 0.04799, 0.3775, 0.04817, 0.3775, 0.04816, 0.3773, 0.04822, 0.3773, 0.04821, 0.3775, 0.04811, 0.3774, 0.04817, 0.3776, 0.04825, 0.3777, 0.04821, 0.3775, 0.04799, 0.3775, 0.04816, 0.3773, 0.04817, 0.3775, 0.04811, 0.3774, 0.04811, 0.3772, 0.04799, 0.3774, 0.04788, 0.3774, 0.0479, 0.3584, 0.04799, 0.3774, 0.04799, 0.3775, 0.04796, 0.3777, 0.04788, 0.3775, 0.04788, 0.3775, 0.04789, 0.3777, 0.0479, 0.3584, 0.04788, 0.3774, 0.04816, 0.3773, 0.04813, 0.3773, 0.04817, 0.3772, 0.04822, 0.3773, 0.04792, 0.3773, 0.04795, 0.3773, 0.04813, 0.3773, 0.04816, 0.3773, 0.04822, 0.3773, 0.04817, 0.3772, 0.04809, 0.3772, 0.04811, 0.3772, 0.04811, 0.3772, 0.04809, 0.3772, 0.04794, 0.3772, 0.04789, 0.3773, 0.04787, 0.3772, 0.04795, 0.3773, 0.04792, 0.3773, 0.04817, 0.3776, 0.04819, 0.3586, 0.04827, 0.3585, 0.04825, 0.3777, 0.04808, 0.3585, 0.04819, 0.3586, 0.04817, 0.3776, 0.0481, 0.3776, 0.0479, 0.3584, 0.04808, 0.3585, 0.0481, 0.3776, 0.04827, 0.3585, 0.04835, 0.3586, 0.04826, 0.3587, 0.04821, 0.3586, 0.04819, 0.3586, 0.04821, 0.3585, 0.04835, 0.3586, 0.04827, 0.3585, 0.04821, 0.3586, 0.04826, 0.3587, 0.04804, 0.3587, 0.04809, 0.3586, 0.04808, 0.3585, 0.04811, 0.3585, 0.04821, 0.3585, 0.04819, 0.3586, 0.04809, 0.3586, 0.04804, 0.3587, 0.04783, 0.3587, 0.04791, 0.3586, 0.0479, 0.3585, 0.04782, 0.3586, 0.04811, 0.3585, 0.04808, 0.3585, 0.04791, 0.3586, 0.04783, 0.3587, 0.04777, 0.3586, 0.04786, 0.3585, 0.04786, 0.3585, 0.04777, 0.3586, 0.04782, 0.3586, 0.0479, 0.3585, 0.04785, 0.3773, 0.04788, 0.3775, 0.04788, 0.3774, 0.04789, 0.3773, 0.04785, 0.3773, 0.04789, 0.3773, 0.04787, 0.3772, 0.04789, 0.3773, 0.04788, 0.3774, 0.04799, 0.3774, 0.04804, 0.3587, 0.04826, 0.3587, 0.04832, 0.3588, 0.04804, 0.3689, 0.04783, 0.3587, 0.04804, 0.3587, 0.04804, 0.3689, 0.04778, 0.3689, 0.04777, 0.3586, 0.04783, 0.3587, 0.04778, 0.3689, 0.04764, 0.378, 0.04764, 0.378, 0.04765, 0.3778, 0.04777, 0.3586, 0.04832, 0.3588, 0.04827, 0.3591, 0.04804, 0.359, 0.04804, 0.3689, 0.04781, 0.3691, 0.04778, 0.3689, 0.04804, 0.3689, 0.04804, 0.359, 0.04811, 0.3585, 0.04782, 0.3586, 0.04807, 0.3585, 0.0481, 0.3589, 0.04819, 0.359, 0.04847, 0.3782, 0.04809, 0.3588, 0.0481, 0.3589, 0.04847, 0.3782, 0.04847, 0.378, 0.04808, 0.3586, 0.04809, 0.3588, 0.04847, 0.378, 0.048, 0.3783, 0.04798, 0.3784, 0.04815, 0.3784, 0.04808, 0.3586, 0.04849, 0.3778, 0.04807, 0.3585])
me_mesh.materials.append(mat_nature_base_mat16)
me_mesh.update()
me_mesh.normals_split_custom_set([tuple(v) for v in zip(*[iter([0.3361, -0.9323, 0.1339, 0.3361, -0.9323, 0.1339, 0.3361, -0.9323, 0.1339, -0.254, -0.9513, 0.1745, -0.254, -0.9513, 0.1745, -0.254, -0.9513, 0.1745, -0.2131, -0.9603, 0.1799, -0.2131, -0.9603, 0.1799, -0.2131, -0.9603, 0.1799, -0.01385, -0.9676, -0.2522, -0.01385, -0.9676, -0.2522, -0.01385, -0.9676, -0.2522, 0.528, -0.8485, 0.03414, 0.528, -0.8485, 0.03414, 0.528, -0.8485, 0.03414, -0.4841, -0.874, 0.04236, -0.4841, -0.874, 0.04236, -0.4841, -0.874, 0.04236, -0.1691, -0.9589, 0.2279, -0.1691, -0.9589, 0.2279, -0.1691, -0.9589, 0.2279, -0.4928, -0.8482, -0.1941, -0.4928, -0.8482, -0.1941, -0.4928, -0.8482, -0.1941, 0.0783, -0.9628, 0.2586, 0.0783, -0.9628, 0.2586, 0.0783, -0.9628, 0.2586, 0.2171, -0.7651, -0.6062, 0.2171, -0.7651, -0.6062, 0.2171, -0.7651, -0.6062, -0.1293, -0.9541, -0.2702, -0.1293, -0.9541, -0.2702, -0.1293, -0.9541, -0.2702, -0.03545, -0.9725, 0.23, -0.03545, -0.9725, 0.23, -0.03545, -0.9725, 0.23, 0.3521, -0.7411, 0.5716, 0.3521, -0.7411, 0.5716, 0.3521, -0.7411, 0.5716, -0.1056, -0.9477, 0.3013, -0.1056, -0.9477, 0.3013, -0.1056, -0.9477, 0.3013, 0.4424, -0.7467, 0.4968, 0.4424, -0.7467, 0.4968, 0.4424, -0.7467, 0.4968, -0.271, -0.9247, 0.2674, -0.271, -0.9247, 0.2674, -0.271, -0.9247, 0.2674, 0.2043, -0.977, -0.06146, 0.2043, -0.977, -0.06146, 0.2043, -0.977, -0.06146, 0.5012, -0.8521, -0.1508, 0.5012, -0.8521, -0.1508, 0.5012, -0.8521, -0.1508, -0.5539, -0.7907, -0.2609, -0.5539, -0.7907, -0.2609, -0.5539, -0.7907, -0.2609, -0.2368, -0.9674, -0.09023, -0.2368, -0.9674, -0.09023, -0.2368, -0.9674, -0.09023, 0.2098, -0.977, 0.0366, 0.2098, -0.977, 0.0366, 0.2098, -0.977, 0.0366, 0.247, -0.745, -0.6196, 0.247, -0.745, -0.6196, 0.247, -0.745, -0.6196, -0.4949, -0.7828, -0.3773, -0.4949, -0.7828, -0.3773, -0.4949, -0.7828, -0.3773, 0.05626, -0.7691, -0.6366, 0.05626, -0.7691, -0.6366, 0.05626, -0.7691, -0.6366, 0.577, -0.7511, -0.3208, 0.577, -0.7511, -0.3208, 0.577, -0.7511, -0.3208, 0.9976, -0.04623, 0.05106, 0.9976, -0.04623, 0.05106, 0.9976, -0.04623, 0.05106, -0.7139, -0.04214, 0.699, -0.7139, -0.04214, 0.699, -0.7139, -0.04214, 0.699, -0.9953, -0.02956, 0.09229, -0.9953, -0.02956, 0.09229, -0.9953, -0.02956, 0.09229, -0.8105, -0.03272, -0.5848, -0.8105, -0.03272, -0.5848, -0.8105, -0.03272, -0.5848, -0.8105, -0.03272, -0.5848, -0.2684, 0.03467, 0.9627, -0.2684, 0.03467, 0.9627, -0.2684, 0.03467, 0.9627, -0.8906, 0.08996, 0.4458, -0.8906, 0.08996, 0.4458, -0.8906, 0.08996, 0.4458, 0.3732, 0.03341, 0.9271, 0.3732, 0.03341, 0.9271, 0.3732, 0.03341, 0.9271, 0.3732, 0.03341, 0.9271, 0.7535, 0.01891, 0.6571, 0.7535, 0.01891, 0.6571, 0.7535, 0.01891, 0.6571, -0.307, 0.093, 0.9472, -0.307, 0.093, 0.9472, -0.307, 0.093, 0.9472, -0.9399, 0.01239, -0.3411, -0.9399, 0.01239, -0.3411, -0.9399, 0.01239, -0.3411, -0.9953, 0.03725, -0.0899, -0.9953, 0.03725, -0.0899, -0.9953, 0.03725, -0.0899, 0.3606, 0.01514, 0.9326, 0.3606, 0.01514, 0.9326, 0.3606, 0.01514, 0.9326, 0.3378, -0.3642, 0.8679, 0.3378, -0.3642, 0.8679, 0.3378, -0.3642, 0.8679, -0.04036, -0.9436, 0.3287, -0.04036, -0.9436, 0.3287, -0.04036, -0.9436, 0.3287, -0.04036, -0.9436, 0.3287, 0.9939, 0.06867, -0.08609, 0.9939, 0.06867, -0.08609, 0.9939, 0.06867, -0.08609, 0.132, -0.2393, 0.9619, 0.132, -0.2393, 0.9619, 0.132, -0.2393, 0.9619, -0.4017, 0.1092, 0.9092, -0.4017, 0.1092, 0.9092, -0.4017, 0.1092, 0.9092, 0.5143, -0.1501, 0.8443, 0.5143, -0.1501, 0.8443, 0.5143, -0.1501, 0.8443, -0.3869, -0.4957, 0.7776, -0.3869, -0.4957, 0.7776, -0.3869, -0.4957, 0.7776, 0.8161, -0.09555, 0.5699, 0.8161, -0.09555, 0.5699, 0.8161, -0.09555, 0.5699, 0.6684, -0.1371, 0.7311, 0.6684, -0.1371, 0.7311, 0.6684, -0.1371, 0.7311, 0.8595, -0.4685, 0.2042, 0.8595, -0.4685, 0.2042, 0.8595, -0.4685, 0.2042, 0.8595, -0.4685, 0.2042, -0.4802, -0.03741, 0.8763, -0.4802, -0.03741, 0.8763, -0.4802, -0.03741, 0.8763, -0.03392, -0.6648, 0.7462, -0.03392, -0.6648, 0.7462, -0.03392, -0.6648, 0.7462, 0.1264, -0.7682, 0.6276, 0.1264, -0.7682, 0.6276, 0.1264, -0.7682, 0.6276, -0.8605, -0.3876, 0.3306, -0.8605, -0.3876, 0.3306, -0.8605, -0.3876, 0.3306, -0.9833, -0.1666, -0.07319, -0.9833, -0.1666, -0.07319, -0.9833, -0.1666, -0.07319, 0.7557, -0.3342, 0.5633, 0.7557, -0.3342, 0.5633, 0.7557, -0.3342, 0.5633, -0.7409, -0.4031, 0.5373, -0.7409, -0.4031, 0.5373, -0.7409, -0.4031, 0.5373, -0.7773, -0.08533, 0.6233, -0.7773, -0.08533, 0.6233, -0.7773, -0.08533, 0.6233, 0.02322, 0.01619, -0.9996, 0.02322, 0.01619, -0.9996, 0.02322, 0.01619, -0.9996, -0.9671, -0.2503, -0.04498, -0.9671, -0.2503, -0.04498, -0.9671, -0.2503, -0.04498, 0.9366, 0.03208, 0.3489, 0.9366, 0.03208, 0.3489, 0.9366, 0.03208, 0.3489, -0.2283, -0.03358, -0.973, -0.2283, -0.03358, -0.973, -0.2283, -0.03358, -0.973, -0.6522, 0.05628, -0.756, -0.6522, 0.05628, -0.756, -0.6522, 0.05628, -0.756, -0.6522, 0.05628, -0.756, -0.8935, -0.4489, -0.008371, -0.8935, -0.4489, -0.008371, -0.8935, -0.4489, -0.008371, 0.9916, 0.00621, 0.1292, 0.9916, 0.00621, 0.1292, 0.9916, 0.00621, 0.1292, 0.8191, -0.04047, 0.5722, 0.8191, -0.04047, 0.5722, 0.8191, -0.04047, 0.5722, 0.5227, 0.03047, 0.852, 0.5227, 0.03047, 0.852, 0.5227, 0.03047, 0.852, 0.5505, -0.01176, -0.8348, 0.5505, -0.01176, -0.8348, 0.5505, -0.01176, -0.8348, 0.2134, 0.05331, -0.9755, 0.2134, 0.05331, -0.9755, 0.2134, 0.05331, -0.9755, 0.2134, 0.05331, -0.9755, -0.03379, -0.9989, 0.03288, -0.03379, -0.9989, 0.03288, -0.03379, -0.9989, 0.03288, -0.03379, -0.9989, 0.03288, -0.7019, 0.04203, 0.711, -0.7019, 0.04203, 0.711, -0.7019, 0.04203, 0.711, -0.8674, -0.0801, 0.491, -0.8674, -0.0801, 0.491, -0.8674, -0.0801, 0.491, 0.8741, -0.405, 0.2682, 0.8741, -0.405, 0.2682, 0.8741, -0.405, 0.2682, -0.7281, -0.03833, 0.6844, -0.7281, -0.03833, 0.6844, -0.7281, -0.03833, 0.6844, -0.9798, -0.15, 0.1326, -0.9798, -0.15, 0.1326, -0.9798, -0.15, 0.1326, 0.5472, 0.005012, 0.837, 0.5472, 0.005012, 0.837, 0.5472, 0.005012, 0.837, 0.9917, 0.0998, -0.0813, 0.9917, 0.0998, -0.0813, 0.9917, 0.0998, -0.0813, 0.9917, 0.0998, -0.0813, -0.8478, -0.09257, 0.5222, -0.8478, -0.09257, 0.5222, -0.8478, -0.09257, 0.5222, -0.9735, 0.1723, 0.1506, -0.9735, 0.1723, 0.1506, -0.9735, 0.1723, 0.1506, 0.9953, -0.01887, 0.09486, 0.9953, -0.01887, 0.09486, 0.9953, -0.01887, 0.09486, 0.01134, -0.7398, 0.6727, 0.01134, -0.7398, 0.6727, 0.01134, -0.7398, 0.6727, 0.01134, -0.7398, 0.6727, -0.6997, 0.1398, 0.7006, -0.6997, 0.1398, 0.7006, -0.6997, 0.1398, 0.7006, 0.5454, 0.05794, 0.8362, 0.5454, 0.05794, 0.8362, 0.5454, 0.05794, 0.8362, -0.6825, -0.05277, 0.7289, -0.6825, -0.05277, 0.7289, -0.6825, -0.05277, 0.7289, 0.9379, 0.2098, 0.2764, 0.9379, 0.2098, 0.2764, 0.9379, 0.2098, 0.2764, -0.9638, 0.2044, 0.1714, -0.9638, 0.2044, 0.1714, -0.9638, 0.2044, 0.1714, -0.6837, -0.05356, 0.7278, -0.6837, -0.05356, 0.7278, -0.6837, -0.05356, 0.7278, -0.9752, 0.2191, 0.0301, -0.9752, 0.2191, 0.0301, -0.9752, 0.2191, 0.0301, -0.5994, 0.6617, 0.4504, -0.5994, 0.6617, 0.4504, -0.5994, 0.6617, 0.4504, 0.4993, 0.464, 0.7317, 0.4993, 0.464, 0.7317, 0.4993, 0.464, 0.7317, -0.07669, 0.8949, 0.4397, -0.07669, 0.8949, 0.4397, -0.07669, 0.8949, 0.4397, -0.4425, 0.6656, 0.6009, -0.4425, 0.6656, 0.6009, -0.4425, 0.6656, 0.6009, 0.9614, 0.211, 0.1764, 0.9614, 0.211, 0.1764, 0.9614, 0.211, 0.1764, 0.6697, 0.05902, 0.7402, 0.6697, 0.05902, 0.7402, 0.6697, 0.05902, 0.7402, 0.3298, -0.0586, 0.9422, 0.3298, -0.0586, 0.9422, 0.3298, -0.0586, 0.9422, -0.004612, 0.4065, 0.9136, -0.004612, 0.4065, 0.9136, -0.004612, 0.4065, 0.9136, -0.4713, 0.2808, 0.8361, -0.4713, 0.2808, 0.8361, -0.4713, 0.2808, 0.8361, 0.9991, 0.02758, -0.03324, 0.9991, 0.02758, -0.03324, 0.9991, 0.02758, -0.03324, -0.6322, 0.7542, 0.1774, -0.6322, 0.7542, 0.1774, -0.6322, 0.7542, 0.1774, -0.5966, 0.09136, -0.7973, -0.5966, 0.09136, -0.7973, -0.5966, 0.09136, -0.7973, 0.151, 0.5183, 0.8418, 0.151, 0.5183, 0.8418, 0.151, 0.5183, 0.8418, 0.5386, 0.8401, 0.06452, 0.5386, 0.8401, 0.06452, 0.5386, 0.8401, 0.06452, -0.3543, 0.2177, 0.9094, -0.3543, 0.2177, 0.9094, -0.3543, 0.2177, 0.9094, -0.8545, 0.5191, 0.0188, -0.8545, 0.5191, 0.0188, -0.8545, 0.5191, 0.0188, 0.9418, -0.02918, 0.3349, 0.9418, -0.02918, 0.3349, 0.9418, -0.02918, 0.3349, 0.9863, -0.1532, -0.06054, 0.9863, -0.1532, -0.06054, 0.9863, -0.1532, -0.06054, 0.928, 0.1132, 0.3549, 0.928, 0.1132, 0.3549, 0.928, 0.1132, 0.3549, 0.928, 0.1132, 0.3549, 0.9688, 0.2411, 0.05807, 0.9688, 0.2411, 0.05807, 0.9688, 0.2411, 0.05807, -0.1944, 0.453, 0.8701, -0.1944, 0.453, 0.8701, -0.1944, 0.453, 0.8701, -0.5673, -0.1927, -0.8007, -0.5673, -0.1927, -0.8007, -0.5673, -0.1927, -0.8007, 0.083, 0.0731, 0.9939, 0.083, 0.0731, 0.9939, 0.083, 0.0731, 0.9939, 0.083, 0.0731, 0.9939, -0.4537, 0.01065, 0.8911, -0.4537, 0.01065, 0.8911, -0.4537, 0.01065, 0.8911, 0.2849, -0.1412, 0.9481, 0.2849, -0.1412, 0.9481, 0.2849, -0.1412, 0.9481, 0.7203, -0.1359, 0.6802, 0.7203, -0.1359, 0.6802, 0.7203, -0.1359, 0.6802, -0.9401, 0.03864, 0.3388, -0.9401, 0.03864, 0.3388, -0.9401, 0.03864, 0.3388, -0.9401, 0.03864, 0.3388, -0.9377, -0.01501, 0.3471, -0.9377, -0.01501, 0.3471, -0.9377, -0.01501, 0.3471, -0.9967, 0.0735, -0.03494, -0.9967, 0.0735, -0.03494, -0.9967, 0.0735, -0.03494, -0.6108, -0.2472, 0.7522, -0.6108, -0.2472, 0.7522, -0.6108, -0.2472, 0.7522, 0.9719, 0.2268, 0.06228, 0.9719, 0.2268, 0.06228, 0.9719, 0.2268, 0.06228, -0.09344, -0.2055, 0.9742, -0.09344, -0.2055, 0.9742, -0.09344, -0.2055, 0.9742, 0.3253, -0.1884, 0.9266, 0.3253, -0.1884, 0.9266, 0.3253, -0.1884, 0.9266, 0.9191, 0.0439, 0.3915, 0.9191, 0.0439, 0.3915, 0.9191, 0.0439, 0.3915, -0.9541, 0.03194, 0.2979, -0.9541, 0.03194, 0.2979, -0.9541, 0.03194, 0.2979, -0.6222, -0.311, -0.7185, -0.6222, -0.311, -0.7185, -0.6222, -0.311, -0.7185, 0.1775, -0.1973, -0.9641, 0.1775, -0.1973, -0.9641, 0.1775, -0.1973, -0.9641, 0.1762, -0.265, 0.948, 0.1762, -0.265, 0.948, 0.1762, -0.265, 0.948, -0.9673, 0.1027, 0.232, -0.9673, 0.1027, 0.232, -0.9673, 0.1027, 0.232, -0.9673, 0.1027, 0.232, 0.608, 0.1086, -0.7865, 0.608, 0.1086, -0.7865, 0.608, 0.1086, -0.7865, 0.9992, 0.04008, -0.001168, 0.9992, 0.04008, -0.001168, 0.9992, 0.04008, -0.001168, -0.05653, -0.1632, 0.985, -0.05653, -0.1632, 0.985, -0.05653, -0.1632, 0.985, -0.8269, -0.1182, -0.5497, -0.8269, -0.1182, -0.5497, -0.8269, -0.1182, -0.5497, 0.01931, -0.04902, -0.9986, 0.01931, -0.04902, -0.9986, 0.01931, -0.04902, -0.9986, -0.1087, 0.9729, 0.2042, -0.1087, 0.9729, 0.2042, -0.1087, 0.9729, 0.2042, 0.04991, 0.9779, -0.2028, 0.04991, 0.9779, -0.2028, 0.04991, 0.9779, -0.2028, -0.1773, 0.9725, -0.1511, -0.1773, 0.9725, -0.1511, -0.1773, 0.9725, -0.1511, 0.4119, 0.9012, 0.1348, 0.4119, 0.9012, 0.1348, 0.4119, 0.9012, 0.1348, 0.4914, 0.8296, -0.265, 0.4914, 0.8296, -0.265, 0.4914, 0.8296, -0.265, -0.5266, 0.8182, -0.231, -0.5266, 0.8182, -0.231, -0.5266, 0.8182, -0.231, -0.3978, 0.773, -0.4942, -0.3978, 0.773, -0.4942, -0.3978, 0.773, -0.4942, -0.01651, 0.9164, 0.3998, -0.01651, 0.9164, 0.3998, -0.01651, 0.9164, 0.3998, -0.09636, 0.9752, 0.1991, -0.09636, 0.9752, 0.1991, -0.09636, 0.9752, 0.1991, -0.5183, 0.8455, 0.1287, -0.5183, 0.8455, 0.1287, -0.5183, 0.8455, 0.1287, 0.3455, 0.9338, -0.09333, 0.3455, 0.9338, -0.09333, 0.3455, 0.9338, -0.09333, -0.393, 0.8873, -0.2414, -0.393, 0.8873, -0.2414, -0.393, 0.8873, -0.2414, 0.3689, 0.794, -0.4832, 0.3689, 0.794, -0.4832, 0.3689, 0.794, -0.4832, 0.08845, 0.9186, 0.3852, 0.08845, 0.9186, 0.3852, 0.08845, 0.9186, 0.3852, -0.1144, 0.9742, 0.1947, -0.1144, 0.9742, 0.1947, -0.1144, 0.9742, 0.1947, 0.2322, 0.9711, 0.05437, 0.2322, 0.9711, 0.05437, 0.2322, 0.9711, 0.05437, 0.2302, 0.9568, 0.1776, 0.2302, 0.9568, 0.1776, 0.2302, 0.9568, 0.1776, 0.0223, 0.7648, -0.6438, 0.0223, 0.7648, -0.6438, 0.0223, 0.7648, -0.6438, 0.961, 0.1666, -0.2205, 0.961, 0.1666, -0.2205, 0.961, 0.1666, -0.2205, 0.1074, 0.9811, 0.1608, 0.1074, 0.9811, 0.1608, 0.1074, 0.9811, 0.1608, -0.2202, 0.9751, 0.02498, -0.2202, 0.9751, 0.02498, -0.2202, 0.9751, 0.02498, -0.0997, 0.9677, 0.2315, -0.0997, 0.9677, 0.2315, -0.0997, 0.9677, 0.2315, 0.04118, 0.9642, 0.262, 0.04118, 0.9642, 0.262, 0.04118, 0.9642, 0.262, 0.3964, 0.7711, -0.4983, 0.3964, 0.7711, -0.4983, 0.3964, 0.7711, -0.4983, 0.04539, 0.7908, -0.6104, 0.04539, 0.7908, -0.6104, 0.04539, 0.7908, -0.6104, 0.4654, 0.8178, 0.3386, 0.4654, 0.8178, 0.3386, 0.4654, 0.8178, 0.3386, -0.00726, 0.2052, 0.9787, -0.00726, 0.2052, 0.9787, -0.00726, 0.2052, 0.9787, -0.00726, 0.2052, 0.9787, -0.5563, -0.2368, 0.7965, -0.5563, -0.2368, 0.7965, -0.5563, -0.2368, 0.7965, -0.893, -0.4074, 0.1915, -0.893, -0.4074, 0.1915, -0.893, -0.4074, 0.1915, 0.8679, -0.4961, -0.02376, 0.8679, -0.4961, -0.02376, 0.8679, -0.4961, -0.02376, 0.8679, -0.4961, -0.02376, 0.9422, 0.009642, 0.3348, 0.9422, 0.009642, 0.3348, 0.9422, 0.009642, 0.3348, -0.9798, 0.1947, 0.04592, -0.9798, 0.1947, 0.04592, -0.9798, 0.1947, 0.04592, 0.9648, 0.2124, -0.1551, 0.9648, 0.2124, -0.1551, 0.9648, 0.2124, -0.1551, 0.9648, 0.2124, -0.1551, -0.9965, 0.0302, -0.07787, -0.9965, 0.0302, -0.07787, -0.9965, 0.0302, -0.07787, -0.985, 0.1356, -0.1066, -0.985, 0.1356, -0.1066, -0.985, 0.1356, -0.1066, 0.9462, 0.2271, 0.2304, 0.9462, 0.2271, 0.2304, 0.9462, 0.2271, 0.2304, 0.9462, 0.2271, 0.2304, 0.5624, 0.8249, 0.05733, 0.5624, 0.8249, 0.05733, 0.5624, 0.8249, 0.05733, 0.4515, 0.8372, -0.3087, 0.4515, 0.8372, -0.3087, 0.4515, 0.8372, -0.3087, 0.4515, 0.8372, -0.3087, -0.6858, 0.6644, -0.2971, -0.6858, 0.6644, -0.2971, -0.6858, 0.6644, -0.2971, -0.6858, 0.6644, -0.2971, -0.5272, 0.7795, 0.3383, -0.5272, 0.7795, 0.3383, -0.5272, 0.7795, 0.3383, -0.1132, 0.7716, 0.6259, -0.1132, 0.7716, 0.6259, -0.1132, 0.7716, 0.6259, 0.999, -0.02096, 0.03981, 0.999, -0.02096, 0.03981, 0.999, -0.02096, 0.03981, 0.999, -0.02096, 0.03981, 0.8961, -0.07349, 0.4377, 0.8961, -0.07349, 0.4377, 0.8961, -0.07349, 0.4377, 0.8961, -0.07349, 0.4377, 0.6771, -0.04213, 0.7347, 0.6771, -0.04213, 0.7347, 0.6771, -0.04213, 0.7347, 0.8534, 0.009506, 0.5212, 0.8534, 0.009506, 0.5212, 0.8534, 0.009506, 0.5212, 0.8534, 0.009506, 0.5212, 0.9996, -0.02653, 0.008903, 0.9996, -0.02653, 0.008903, 0.9996, -0.02653, 0.008903, 0.9996, -0.02653, 0.008903, 0.7379, -0.3862, 0.5535, 0.7379, -0.3862, 0.5535, 0.7379, -0.3862, 0.5535, -0.8434, -0.537, -0.01656, -0.8434, -0.537, -0.01656, -0.8434, -0.537, -0.01656, -0.788, -0.5109, 0.3436, -0.788, -0.5109, 0.3436, -0.788, -0.5109, 0.3436, -0.788, -0.5109, 0.3436, -0.6441, -0.4429, 0.6237, -0.6441, -0.4429, 0.6237, -0.6441, -0.4429, 0.6237, 0.9256, 0.1356, -0.3533, 0.9256, 0.1356, -0.3533, 0.9256, 0.1356, -0.3533, 0.9054, 0.05186, -0.4215, 0.9054, 0.05186, -0.4215, 0.9054, 0.05186, -0.4215, 0.9054, 0.05186, -0.4215, 0.7688, 0.04277, -0.6381, 0.7688, 0.04277, -0.6381, 0.7688, 0.04277, -0.6381, 0.7743, -0.07146, -0.6288, 0.7743, -0.07146, -0.6288, 0.7743, -0.07146, -0.6288, 0.8758, -0.02291, -0.4822, 0.8758, -0.02291, -0.4822, 0.8758, -0.02291, -0.4822, 0.8758, -0.02291, -0.4822, 0.9324, -0.07308, -0.354, 0.9324, -0.07308, -0.354, 0.9324, -0.07308, -0.354, 0.3731, -0.5136, 0.7726, 0.3731, -0.5136, 0.7726, 0.3731, -0.5136, 0.7726, 0.6701, -0.6065, 0.4278, 0.6701, -0.6065, 0.4278, 0.6701, -0.6065, 0.4278, 0.3082, -0.5756, 0.7574, 0.3082, -0.5756, 0.7574, 0.3082, -0.5756, 0.7574, 0.57, -0.1123, 0.814, 0.57, -0.1123, 0.814, 0.57, -0.1123, 0.814, -0.3019, -0.08107, -0.9499, -0.3019, -0.08107, -0.9499, -0.3019, -0.08107, -0.9499, 0.3214, -0.6429, 0.6953, 0.3214, -0.6429, 0.6953, 0.3214, -0.6429, 0.6953, -0.2387, -0.4825, -0.8427, -0.2387, -0.4825, -0.8427, -0.2387, -0.4825, -0.8427, -0.2387, -0.4825, -0.8427, 0.3804, -0.07111, 0.9221, 0.3804, -0.07111, 0.9221, 0.3804, -0.07111, 0.9221, 0.3804, -0.07111, 0.9221, 0.76, 0.05317, 0.6477, 0.76, 0.05317, 0.6477, 0.76, 0.05317, 0.6477, 0.9919, 0.03158, -0.1229, 0.9919, 0.03158, -0.1229, 0.9919, 0.03158, -0.1229, 0.9919, 0.03158, -0.1229, 0.3158, -0.04014, 0.948, 0.3158, -0.04014, 0.948, 0.3158, -0.04014, 0.948, 0.7203, -0.01845, -0.6934, 0.7203, -0.01845, -0.6934, 0.7203, -0.01845, -0.6934, -0.1996, 0.3485, -0.9158, -0.1996, 0.3485, -0.9158, -0.1996, 0.3485, -0.9158, -0.017, 0.09328, -0.9955, -0.017, 0.09328, -0.9955, -0.017, 0.09328, -0.9955, 0.4329, 0.4861, 0.7591, 0.4329, 0.4861, 0.7591, 0.4329, 0.4861, 0.7591, 0.9974, 0.03719, -0.06228, 0.9974, 0.03719, -0.06228, 0.9974, 0.03719, -0.06228, 0.2181, 0.8072, 0.5486, 0.2181, 0.8072, 0.5486, 0.2181, 0.8072, 0.5486, -0.03021, 0.7457, -0.6656, -0.03021, 0.7457, -0.6656, -0.03021, 0.7457, -0.6656, -0.1052, 0.8097, -0.5773, -0.1052, 0.8097, -0.5773, -0.1052, 0.8097, -0.5773, 0.2034, 0.813, 0.5456, 0.2034, 0.813, 0.5456, 0.2034, 0.813, 0.5456, 0.2996, 0.8688, -0.3943, 0.2996, 0.8688, -0.3943, 0.2996, 0.8688, -0.3943, -0.3315, 0.116, -0.9363, -0.3315, 0.116, -0.9363, -0.3315, 0.116, -0.9363, 0.06607, 0.5497, -0.8327, 0.06607, 0.5497, -0.8327, 0.06607, 0.5497, -0.8327, 0.5055, 0.416, 0.7559, 0.5055, 0.416, 0.7559, 0.5055, 0.416, 0.7559, 0.237, 0.2803, 0.9302, 0.237, 0.2803, 0.9302, 0.237, 0.2803, 0.9302, 0.237, 0.2803, 0.9302, 0.3387, 0.4247, 0.8396, 0.3387, 0.4247, 0.8396, 0.3387, 0.4247, 0.8396, 0.3195, 0.0007606, 0.9476, 0.3195, 0.0007606, 0.9476, 0.3195, 0.0007606, 0.9476, 0.2275, -0.6764, 0.7005, 0.2275, -0.6764, 0.7005, 0.2275, -0.6764, 0.7005, 0.2275, -0.6764, 0.7005, -0.2581, -0.615, -0.7451, -0.2581, -0.615, -0.7451, -0.2581, -0.615, -0.7451, -0.2581, -0.615, -0.7451, 0.2389, -0.06871, 0.9686, 0.2389, -0.06871, 0.9686, 0.2389, -0.06871, 0.9686, -0.3767, 0.05327, -0.9248, -0.3767, 0.05327, -0.9248, -0.3767, 0.05327, -0.9248, -0.2736, 0.2384, -0.9318, -0.2736, 0.2384, -0.9318, -0.2736, 0.2384, -0.9318, 0.4197, 0.2786, 0.8639, 0.4197, 0.2786, 0.8639, 0.4197, 0.2786, 0.8639, -0.07759, 0.9363, -0.3424, -0.07759, 0.9363, -0.3424, -0.07759, 0.9363, -0.3424, -0.07759, 0.9363, -0.3424, 0.8226, -0.4602, 0.3339, 0.8226, -0.4602, 0.3339, 0.8226, -0.4602, 0.3339, 0.8226, -0.4602, 0.3339, 0.7534, 0.02532, 0.6571, 0.7534, 0.02532, 0.6571, 0.7534, 0.02532, 0.6571, 0.7534, 0.02532, 0.6571, -0.08281, -0.338, -0.9375, -0.08281, -0.338, -0.9375, -0.08281, -0.338, -0.9375, -0.08281, -0.338, -0.9375, -0.2786, 0.1204, -0.9528, -0.2786, 0.1204, -0.9528, -0.2786, 0.1204, -0.9528, -0.2786, 0.1204, -0.9528, 0.8028, 0.1206, 0.5839, 0.8028, 0.1206, 0.5839, 0.8028, 0.1206, 0.5839, -0.1238, -0.5411, -0.8318, -0.1238, -0.5411, -0.8318, -0.1238, -0.5411, -0.8318, -0.1238, -0.5411, -0.8318, -0.2509, -0.07079, -0.9654, -0.2509, -0.07079, -0.9654, -0.2509, -0.07079, -0.9654, -0.2509, -0.07079, -0.9654, -0.2487, 0.3381, -0.9077, -0.2487, 0.3381, -0.9077, -0.2487, 0.3381, -0.9077, 0.8529, -0.4618, 0.2436, 0.8529, -0.4618, 0.2436, 0.8529, -0.4618, 0.2436, 0.8529, -0.4618, 0.2436, 0.3713, -0.2945, -0.8806, 0.3713, -0.2945, -0.8806, 0.3713, -0.2945, -0.8806, 0.3713, -0.2945, -0.8806, 0.878, -0.1683, 0.4481, 0.878, -0.1683, 0.4481, 0.878, -0.1683, 0.4481, 0.878, -0.1683, 0.4481, 0.6163, -0.1592, -0.7712, 0.6163, -0.1592, -0.7712, 0.6163, -0.1592, -0.7712, 0.6163, -0.1592, -0.7712, 0.8745, 0.0787, 0.4786, 0.8745, 0.0787, 0.4786, 0.8745, 0.0787, 0.4786, 0.8745, 0.0787, 0.4786, 0.0722, 0.155, -0.9853, 0.0722, 0.155, -0.9853, 0.0722, 0.155, -0.9853, 0.0722, 0.155, -0.9853, 0.8993, 0.4367, 0.02162, 0.8993, 0.4367, 0.02162, 0.8993, 0.4367, 0.02162, 0.8993, 0.4367, 0.02162, 0.5064, 0.4945, -0.7064, 0.5064, 0.4945, -0.7064, 0.5064, 0.4945, -0.7064, 0.5064, 0.4945, -0.7064, -0.2902, 0.8408, -0.4569, -0.2902, 0.8408, -0.4569, -0.2902, 0.8408, -0.4569, -0.2902, 0.8408, -0.4569, -0.06507, 0.8353, -0.5459, -0.06507, 0.8353, -0.5459, -0.06507, 0.8353, -0.5459, -0.4234, 0.2468, -0.8717, -0.4234, 0.2468, -0.8717, -0.4234, 0.2468, -0.8717, -0.328, -0.4321, 0.84, -0.328, -0.4321, 0.84, -0.328, -0.4321, 0.84, -0.6675, -0.6078, 0.4302, -0.6675, -0.6078, 0.4302, -0.6675, -0.6078, 0.4302, -0.2877, -0.4681, 0.8355, -0.2877, -0.4681, 0.8355, -0.2877, -0.4681, 0.8355, -0.623, -0.1137, 0.7739, -0.623, -0.1137, 0.7739, -0.623, -0.1137, 0.7739, 0.182, -0.0333, -0.9827, 0.182, -0.0333, -0.9827, 0.182, -0.0333, -0.9827, -0.3768, -0.636, 0.6735, -0.3768, -0.636, 0.6735, -0.3768, -0.636, 0.6735, 0.2915, -0.3851, -0.8756, 0.2915, -0.3851, -0.8756, 0.2915, -0.3851, -0.8756, 0.2915, -0.3851, -0.8756, -0.2832, -0.07493, 0.9561, -0.2832, -0.07493, 0.9561, -0.2832, -0.07493, 0.9561, -0.2832, -0.07493, 0.9561, -0.7742, 0.05445, 0.6306, -0.7742, 0.05445, 0.6306, -0.7742, 0.05445, 0.6306, -0.996, 0.03266, -0.08308, -0.996, 0.03266, -0.08308, -0.996, 0.03266, -0.08308, -0.996, 0.03266, -0.08308, -0.2976, -0.07563, 0.9517, -0.2976, -0.07563, 0.9517, -0.2976, -0.07563, 0.9517, -0.7525, -0.01573, -0.6584, -0.7525, -0.01573, -0.6584, -0.7525, -0.01573, -0.6584, 0.2082, 0.1142, -0.9714, 0.2082, 0.1142, -0.9714, 0.2082, 0.1142, -0.9714, 0.2082, 0.1142, -0.9714, 0.08632, 0.07033, -0.9938, 0.08632, 0.07033, -0.9938, 0.08632, 0.07033, -0.9938, -0.4092, 0.4348, 0.8022, -0.4092, 0.4348, 0.8022, -0.4092, 0.4348, 0.8022, -0.9991, 0.03706, -0.02214, -0.9991, 0.03706, -0.02214, -0.9991, 0.03706, -0.02214, -0.04728, 0.7168, 0.6957, -0.04728, 0.7168, 0.6957, -0.04728, 0.7168, 0.6957, 0.0009967, 0.9663, -0.2575, 0.0009967, 0.9663, -0.2575, 0.0009967, 0.9663, -0.2575, -0.4543, 0.619, -0.6406, -0.4543, 0.619, -0.6406, -0.4543, 0.619, -0.6406, -0.3843, 0.4871, 0.7843, -0.3843, 0.4871, 0.7843, -0.3843, 0.4871, 0.7843, 0.01589, 0.9641, -0.2652, 0.01589, 0.9641, -0.2652, 0.01589, 0.9641, -0.2652, 0.2946, 0.1183, -0.9483, 0.2946, 0.1183, -0.9483, 0.2946, 0.1183, -0.9483, -0.09918, 0.5497, -0.8294, -0.09918, 0.5497, -0.8294, -0.09918, 0.5497, -0.8294, -0.4764, 0.4156, 0.7748, -0.4764, 0.4156, 0.7748, -0.4764, 0.4156, 0.7748, -0.1309, 0.2698, 0.954, -0.1309, 0.2698, 0.954, -0.1309, 0.2698, 0.954, -0.1309, 0.2698, 0.954, -0.2895, 0.3488, 0.8913, -0.2895, 0.3488, 0.8913, -0.2895, 0.3488, 0.8913, -0.2803, -0.001614, 0.9599, -0.2803, -0.001614, 0.9599, -0.2803, -0.001614, 0.9599, -0.2068, -0.676, 0.7073, -0.2068, -0.676, 0.7073, -0.2068, -0.676, 0.7073, -0.2068, -0.676, 0.7073, 0.02833, -0.4655, -0.8846, 0.02833, -0.4655, -0.8846, 0.02833, -0.4655, -0.8846, 0.02833, -0.4655, -0.8846, -0.2025, -0.0808, 0.976, -0.2025, -0.0808, 0.976, -0.2025, -0.0808, 0.976, 0.324, 0.07787, -0.9429, 0.324, 0.07787, -0.9429, 0.324, 0.07787, -0.9429, 0.1802, 0.2166, -0.9595, 0.1802, 0.2166, -0.9595, 0.1802, 0.2166, -0.9595, -0.3412, 0.2816, 0.8968, -0.3412, 0.2816, 0.8968, -0.3412, 0.2816, 0.8968, 0.1676, 0.9668, -0.1927, 0.1676, 0.9668, -0.1927, 0.1676, 0.9668, -0.1927, 0.1676, 0.9668, -0.1927, -0.8095, -0.4591, 0.3658, -0.8095, -0.4591, 0.3658, -0.8095, -0.4591, 0.3658, -0.8095, -0.4591, 0.3658, -0.7279, 0.02393, 0.6853, -0.7279, 0.02393, 0.6853, -0.7279, 0.02393, 0.6853, -0.7279, 0.02393, 0.6853, 0.04594, -0.338, -0.94, 0.04594, -0.338, -0.94, 0.04594, -0.338, -0.94, 0.04594, -0.338, -0.94, 0.2407, 0.1232, -0.9628, 0.2407, 0.1232, -0.9628, 0.2407, 0.1232, -0.9628, 0.2407, 0.1232, -0.9628, -0.7799, 0.1203, 0.6142, -0.7799, 0.1203, 0.6142, -0.7799, 0.1203, 0.6142, 0.1372, -0.5438, -0.8279, 0.1372, -0.5438, -0.8279, 0.1372, -0.5438, -0.8279, 0.1372, -0.5438, -0.8279, 0.2211, -0.0797, -0.972, 0.2211, -0.0797, -0.972, 0.2211, -0.0797, -0.972, 0.2211, -0.0797, -0.972, 0.1747, 0.1395, -0.9747, 0.1747, 0.1395, -0.9747, 0.1747, 0.1395, -0.9747, -0.8536, -0.4607, 0.243, -0.8536, -0.4607, 0.243, -0.8536, -0.4607, 0.243, -0.8536, -0.4607, 0.243, -0.3723, -0.2944, -0.8802, -0.3723, -0.2944, -0.8802, -0.3723, -0.2944, -0.8802, -0.3723, -0.2944, -0.8802, -0.8295, -0.1312, 0.5429, -0.8295, -0.1312, 0.5429, -0.8295, -0.1312, 0.5429, -0.8295, -0.1312, 0.5429, -0.4071, -0.1624, -0.8988, -0.4071, -0.1624, -0.8988, -0.4071, -0.1624, -0.8988, -0.4071, -0.1624, -0.8988, -0.8732, 0.07772, 0.4811, -0.8732, 0.07772, 0.4811, -0.8732, 0.07772, 0.4811, -0.8732, 0.07772, 0.4811, 0.06851, 0.0952, -0.9931, 0.06851, 0.0952, -0.9931, 0.06851, 0.0952, -0.9931, 0.06851, 0.0952, -0.9931, -0.9105, 0.4127, 0.0272, -0.9105, 0.4127, 0.0272, -0.9105, 0.4127, 0.0272, -0.9105, 0.4127, 0.0272, -0.5077, 0.4941, -0.7058, -0.5077, 0.4941, -0.7058, -0.5077, 0.4941, -0.7058, -0.5077, 0.4941, -0.7058, 0.2294, 0.8733, -0.4297, 0.2294, 0.8733, -0.4297, 0.2294, 0.8733, -0.4297, 0.2294, 0.8733, -0.4297, 0.04364, 0.8353, -0.5481, 0.04364, 0.8353, -0.5481, 0.04364, 0.8353, -0.5481, 0.376, 0.2281, -0.8981, 0.376, 0.2281, -0.8981, 0.376, 0.2281, -0.8981, -0.9982, -0.01407, 0.0582, -0.9982, -0.01407, 0.0582, -0.9982, -0.01407, 0.0582, -0.9982, -0.01407, 0.0582, -0.9844, 0.009489, 0.1758, -0.9844, 0.009489, 0.1758, -0.9844, 0.009489, 0.1758, -0.9844, 0.009489, 0.1758, -0.9957, -0.01805, -0.09093, -0.9957, -0.01805, -0.09093, -0.9957, -0.01805, -0.09093, -0.9957, -0.01805, -0.09093, -0.9238, 0.09741, -0.3704, -0.9238, 0.09741, -0.3704, -0.9238, 0.09741, -0.3704, -0.895, 0.01578, 0.4457, -0.895, 0.01578, 0.4457, -0.895, 0.01578, 0.4457, -0.895, 0.01578, 0.4457, -0.9267, -0.02829, 0.3748, -0.9267, -0.02829, 0.3748, -0.9267, -0.02829, 0.3748, -0.9267, -0.02829, 0.3748, -0.6483, 0.05192, -0.7596, -0.6483, 0.05192, -0.7596, -0.6483, 0.05192, -0.7596, 0.7773, 0.0609, -0.6262, 0.7773, 0.0609, -0.6262, 0.7773, 0.0609, -0.6262, 0.4656, 0.03219, -0.8844, 0.4656, 0.03219, -0.8844, 0.4656, 0.03219, -0.8844, 0.4656, 0.03219, -0.8844, 0.2134, 0.05331, -0.9755, 0.2134, 0.05331, -0.9755, 0.2134, 0.05331, -0.9755, -0.1837, 0.05065, -0.9817, -0.1837, 0.05065, -0.9817, -0.1837, 0.05065, -0.9817, -0.2176, 0.08761, -0.9721, -0.2176, 0.08761, -0.9721, -0.2176, 0.08761, -0.9721])] * 3)])

# ---- objects
ob_sm_prop_whale_skeleton_vertebra_01 = bpy.data.objects.new('SM_Prop_Whale_Skeleton_Vertebra_01', me_mesh)

# ---- transforms, parenting, visibility, modifiers, constraints
ob_sm_prop_whale_skeleton_vertebra_01.location = (0.0, 0.0, 0.0)
ob_sm_prop_whale_skeleton_vertebra_01.color = (0.8, 0.8, 0.8, 1.0)

# ---- collection membership
col_sm_prop_whale_skeleton_vertebra_01.objects.link(ob_sm_prop_whale_skeleton_vertebra_01)

# ---- scene / render settings (as saved in the file)
scene.frame_start = 1; scene.frame_end = 250; scene.frame_set(1)
scene.render.engine = 'BLENDER_EEVEE_NEXT'
bpy.context.view_layer.update()

# ---- added for rendering (the .blend has no active camera and no usable light): camera, sun
cam_auto = bpy.data.cameras.new('AutoCamera')
cam_auto.lens = 50.0
cam_auto.sensor_width = 36.0
cam_auto.clip_end = 1000.0
ob_auto_camera = bpy.data.objects.new('AutoCamera', cam_auto)
scene.collection.objects.link(ob_auto_camera)
ob_auto_camera.location = (2.60472, -2.60739, 2.4349)
ob_auto_camera.rotation_euler = (1.09748, -7.21219e-08, 0.694738)
scene.camera = ob_auto_camera
light_auto_sun = bpy.data.lights.new('AutoSun', 'SUN')
light_auto_sun.energy = 3.0
light_auto_sun.angle = 0.0523599
ob_auto_sun = bpy.data.objects.new('AutoSun', light_auto_sun)
scene.collection.objects.link(ob_auto_sun)
ob_auto_sun.rotation_euler = (0.872665, 0.174533, 0.523599)
bpy.context.view_layer.update()
